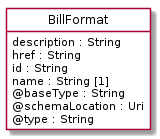

The diagram above was rendered by PlantUML. Its source (embedded in the PNG):
@startuml
hide circle
hide methods
hide stereotype
show <<Enumeration>> stereotype
skinparam class {
   BackgroundColor<<Enumeration>> #E6F5F7
   BackgroundColor<<Ref>> #FFFFE0
   BackgroundColor<<Pivot>> #FFFFFFF
   BackgroundColor<<SimpleType>> #E2F0DA
   BackgroundColor #FCF2E3
}

class BillFormat <<Pivot>> {
    description : String
    href : String
    id : String
    name : String [1]
    @baseType : String
    @schemaLocation : Uri
    @type : String
}


@enduml